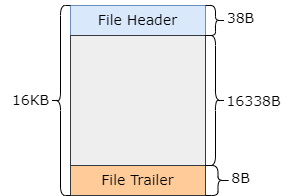

The diagram above was exported from draw.io. Its source (the exported page's mxGraphModel, read from the mxfile embedded in the PNG):
<mxGraphModel dx="941" dy="479" grid="1" gridSize="5" guides="1" tooltips="1" connect="1" arrows="1" fold="1" page="1" pageScale="1" pageWidth="827" pageHeight="1169" math="0" shadow="0">
  <root>
    <mxCell id="0" />
    <mxCell id="1" parent="0" />
    <mxCell id="75a3PVGerTEM4Yfpp2go-4" value="" style="group;fillColor=#dae8fc;strokeColor=#6c8ebf;" vertex="1" connectable="0" parent="1">
      <mxGeometry x="285" y="170" width="135" height="190" as="geometry" />
    </mxCell>
    <mxCell id="75a3PVGerTEM4Yfpp2go-1" value="&lt;font face=&quot;Verdana&quot; style=&quot;font-size: 14px;&quot;&gt;File Header&lt;/font&gt;" style="rounded=0;whiteSpace=wrap;html=1;fillColor=#dae8fc;strokeColor=#6c8ebf;" vertex="1" parent="75a3PVGerTEM4Yfpp2go-4">
      <mxGeometry width="135" height="30" as="geometry" />
    </mxCell>
    <mxCell id="75a3PVGerTEM4Yfpp2go-2" value="&lt;font face=&quot;Verdana&quot; style=&quot;font-size: 14px;&quot;&gt;File Trailer&lt;/font&gt;" style="rounded=0;whiteSpace=wrap;html=1;fillColor=#ffcc99;strokeColor=#36393d;" vertex="1" parent="75a3PVGerTEM4Yfpp2go-4">
      <mxGeometry y="160" width="135" height="30" as="geometry" />
    </mxCell>
    <mxCell id="75a3PVGerTEM4Yfpp2go-3" value="" style="rounded=0;whiteSpace=wrap;html=1;fillColor=#eeeeee;strokeColor=#36393d;" vertex="1" parent="75a3PVGerTEM4Yfpp2go-4">
      <mxGeometry y="30" width="135" height="130" as="geometry" />
    </mxCell>
    <mxCell id="75a3PVGerTEM4Yfpp2go-5" value="&lt;font face=&quot;Verdana&quot; style=&quot;font-size: 14px;&quot;&gt;38B&lt;/font&gt;" style="text;html=1;align=center;verticalAlign=middle;resizable=0;points=[];autosize=1;strokeColor=none;fillColor=none;" vertex="1" parent="1">
      <mxGeometry x="430" y="165" width="50" height="35" as="geometry" />
    </mxCell>
    <mxCell id="75a3PVGerTEM4Yfpp2go-6" value="&lt;font face=&quot;Verdana&quot; style=&quot;font-size: 14px;&quot;&gt;8B&lt;/font&gt;" style="text;html=1;align=center;verticalAlign=middle;resizable=0;points=[];autosize=1;strokeColor=none;fillColor=none;" vertex="1" parent="1">
      <mxGeometry x="435" y="325" width="40" height="35" as="geometry" />
    </mxCell>
    <mxCell id="75a3PVGerTEM4Yfpp2go-7" value="" style="shape=curlyBracket;whiteSpace=wrap;html=1;rounded=1;flipH=1;labelPosition=right;verticalLabelPosition=middle;align=left;verticalAlign=middle;" vertex="1" parent="1">
      <mxGeometry x="420" y="170" width="20" height="30" as="geometry" />
    </mxCell>
    <mxCell id="75a3PVGerTEM4Yfpp2go-8" value="" style="shape=curlyBracket;whiteSpace=wrap;html=1;rounded=1;flipH=1;labelPosition=right;verticalLabelPosition=middle;align=left;verticalAlign=middle;" vertex="1" parent="1">
      <mxGeometry x="420" y="330" width="25" height="30" as="geometry" />
    </mxCell>
    <mxCell id="75a3PVGerTEM4Yfpp2go-9" value="" style="shape=curlyBracket;whiteSpace=wrap;html=1;rounded=1;flipH=1;labelPosition=right;verticalLabelPosition=middle;align=left;verticalAlign=middle;" vertex="1" parent="1">
      <mxGeometry x="420" y="200" width="20" height="130" as="geometry" />
    </mxCell>
    <mxCell id="75a3PVGerTEM4Yfpp2go-10" value="&lt;font face=&quot;Verdana&quot; style=&quot;font-size: 14px;&quot;&gt;16338B&lt;/font&gt;" style="text;html=1;align=center;verticalAlign=middle;resizable=0;points=[];autosize=1;strokeColor=none;fillColor=none;" vertex="1" parent="1">
      <mxGeometry x="430" y="248" width="75" height="35" as="geometry" />
    </mxCell>
    <mxCell id="75a3PVGerTEM4Yfpp2go-11" value="" style="shape=curlyBracket;whiteSpace=wrap;html=1;rounded=1;flipH=1;labelPosition=right;verticalLabelPosition=middle;align=left;verticalAlign=middle;rotation=-180;" vertex="1" parent="1">
      <mxGeometry x="265" y="170" width="20" height="190" as="geometry" />
    </mxCell>
    <mxCell id="75a3PVGerTEM4Yfpp2go-12" value="&lt;font face=&quot;Verdana&quot; style=&quot;font-size: 14px;&quot;&gt;16KB&lt;/font&gt;" style="text;html=1;align=center;verticalAlign=middle;resizable=0;points=[];autosize=1;strokeColor=none;fillColor=none;" vertex="1" parent="1">
      <mxGeometry x="215" y="247.5" width="60" height="35" as="geometry" />
    </mxCell>
  </root>
</mxGraphModel>